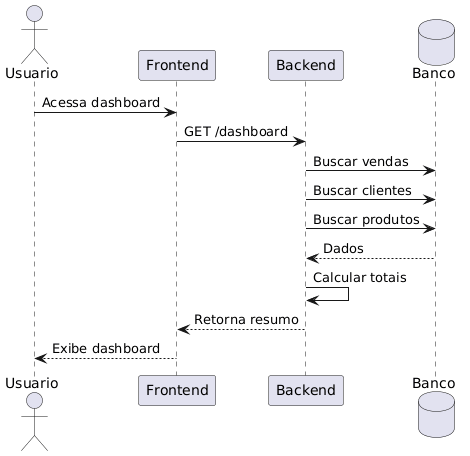

The diagram above was rendered by PlantUML. Its source (embedded in the PNG):
@startuml
actor Usuario
participant Frontend
participant Backend
database Banco

Usuario -> Frontend : Acessa dashboard
Frontend -> Backend : GET /dashboard

Backend -> Banco : Buscar vendas
Backend -> Banco : Buscar clientes
Backend -> Banco : Buscar produtos

Banco --> Backend : Dados

Backend -> Backend : Calcular totais

Backend --> Frontend : Retorna resumo
Frontend --> Usuario : Exibe dashboard
@enduml